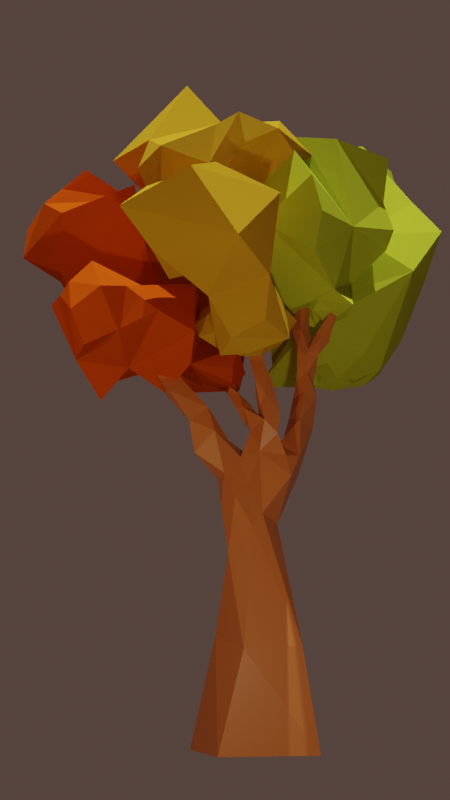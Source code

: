 # Source: low_poly_tree_2.blend  (saved by Blender 3.2.14; exported with 4.5.12 LTS)
import bpy
from mathutils import Matrix  # noqa: F401  (used for matrix-valued properties, if any)

bpy.ops.wm.read_factory_settings(use_empty=True)
scene = bpy.context.scene
scene.name = 'Scene'

# ---- collections
col_collection = bpy.data.collections.new('Collection'); scene.collection.children.link(col_collection)

# ---- materials (node trees are filled in below, after node groups)
mat_treetrunk = bpy.data.materials.new('TreeTrunk')
mat_treetrunk.alpha_threshold = 0.0
mat_treetrunk.use_transparent_shadow = False
mat_treetrunk.line_color = (0.0, 0.0, 0.0, 1.0)
mat_leavesa = bpy.data.materials.new('LeavesA')
mat_leavesa.alpha_threshold = 0.0
mat_leavesa.use_transparent_shadow = False
mat_leavesa.line_color = (0.0, 0.0, 0.0, 1.0)
mat_leavesb_001 = bpy.data.materials.new('LeavesB.001')
mat_leavesb_001.alpha_threshold = 0.0
mat_leavesb_001.use_transparent_shadow = False
mat_leavesb_001.line_color = (0.0, 0.0, 0.0, 1.0)
mat_leavesc = bpy.data.materials.new('LeavesC')
mat_leavesc.alpha_threshold = 0.0
mat_leavesc.use_transparent_shadow = False
mat_leavesc.line_color = (0.0, 0.0, 0.0, 1.0)

# ---- material node trees
mat_treetrunk.use_nodes = True; mat_treetrunk.node_tree.nodes.clear()
_N = mat_treetrunk.node_tree.nodes; _L = mat_treetrunk.node_tree.links
n0 = _N.new('ShaderNodeOutputMaterial'); n0.name = 'Material Output'; n0.location = (300, 300)
n1 = _N.new('ShaderNodeBsdfPrincipled'); n1.name = 'Principled BSDF'; n1.location = (10, 300)
n1.distribution = 'GGX'
n1.subsurface_method = 'RANDOM_WALK_SKIN'
n1.inputs[0].default_value = (0.6559, 0.1963, 0.0472, 1.0)
n1.inputs[2].default_value = 0.4
n1.inputs[3].default_value = 1.45
n1.inputs[27].default_value = (0.0, 0.0, 0.0, 1.0)
n1.inputs[28].default_value = 1.0
_L.new(n1.outputs[0], n0.inputs[0])
n0.is_active_output = True
mat_leavesa.use_nodes = True; mat_leavesa.node_tree.nodes.clear()
_N = mat_leavesa.node_tree.nodes; _L = mat_leavesa.node_tree.links
n0 = _N.new('ShaderNodeOutputMaterial'); n0.name = 'Material Output'; n0.location = (300, 300)
n1 = _N.new('ShaderNodeBsdfPrincipled'); n1.name = 'Principled BSDF'; n1.location = (10, 300)
n1.distribution = 'GGX'
n1.subsurface_method = 'RANDOM_WALK_SKIN'
n1.inputs[0].default_value = (0.5398, 0.6559, 0.03404, 1.0)
n1.inputs[2].default_value = 0.4
n1.inputs[3].default_value = 1.45
n1.inputs[13].default_value = 0.0
n1.inputs[27].default_value = (0.0, 0.0, 0.0, 1.0)
n1.inputs[28].default_value = 1.0
_L.new(n1.outputs[0], n0.inputs[0])
n0.is_active_output = True
mat_leavesb_001.use_nodes = True; mat_leavesb_001.node_tree.nodes.clear()
_N = mat_leavesb_001.node_tree.nodes; _L = mat_leavesb_001.node_tree.links
n0 = _N.new('ShaderNodeOutputMaterial'); n0.name = 'Material Output'; n0.location = (300, 300)
n1 = _N.new('ShaderNodeBsdfPrincipled'); n1.name = 'Principled BSDF'; n1.location = (10, 300)
n1.distribution = 'GGX'
n1.subsurface_method = 'RANDOM_WALK_SKIN'
n1.inputs[0].default_value = (0.6559, 0.3698, 0.02026, 1.0)
n1.inputs[2].default_value = 0.4
n1.inputs[3].default_value = 1.45
n1.inputs[13].default_value = 0.0
n1.inputs[27].default_value = (0.0, 0.0, 0.0, 1.0)
n1.inputs[28].default_value = 1.0
_L.new(n1.outputs[0], n0.inputs[0])
n0.is_active_output = True
mat_leavesc.use_nodes = True; mat_leavesc.node_tree.nodes.clear()
_N = mat_leavesc.node_tree.nodes; _L = mat_leavesc.node_tree.links
n0 = _N.new('ShaderNodeOutputMaterial'); n0.name = 'Material Output'; n0.location = (300, 300)
n1 = _N.new('ShaderNodeBsdfPrincipled'); n1.name = 'Principled BSDF'; n1.location = (10, 300)
n1.distribution = 'GGX'
n1.subsurface_method = 'RANDOM_WALK_SKIN'
n1.inputs[0].default_value = (0.6559, 0.08584, 0.004318, 1.0)
n1.inputs[2].default_value = 0.4
n1.inputs[3].default_value = 1.45
n1.inputs[11].default_value = 1.295
n1.inputs[13].default_value = 0.0
n1.inputs[27].default_value = (0.0, 0.0, 0.0, 1.0)
n1.inputs[28].default_value = 1.0
_L.new(n1.outputs[0], n0.inputs[0])
n0.is_active_output = True

# ---- world
world_world = bpy.data.worlds.new('World'); scene.world = world_world
world_world.use_nodes = True; world_world.node_tree.nodes.clear()
_N = world_world.node_tree.nodes; _L = world_world.node_tree.links
n0 = _N.new('ShaderNodeOutputWorld'); n0.name = 'World Output'; n0.location = (300, 300)
n1 = _N.new('ShaderNodeBackground'); n1.name = 'Background'; n1.location = (10, 300)
n1.inputs[0].default_value = (0.05088, 0.05088, 0.05088, 1.0)
n2 = _N.new('ShaderNodeBackground'); n2.name = 'Background.001'; n2.location = (100, 300)
n2.inputs[0].default_value = (0.0749, 0.04743, 0.04022, 1.0)
_L.new(n2.outputs[0], n0.inputs[0])
n0.is_active_output = True
world_world.color = (1.0, 1.0, 1.0)
world_world.use_sun_shadow = False
world_world.sun_shadow_jitter_overblur = 0.0

# ---- cameras
cam_camera_001 = bpy.data.cameras.new('Camera.001')

# ---- lights
light_sun = bpy.data.lights.new('Sun', 'SUN')
light_sun.transmission_factor = 0.0
light_sun.energy = 4.0
light_sun.shadow_soft_size = 0.125
light_point = bpy.data.lights.new('Point', 'POINT')
light_point.color = (1.0, 0.6613, 0.2433)
light_point.transmission_factor = 0.0
light_point.energy = 300.0
light_point.shadow_soft_size = 0.25
light_point.shadow_maximum_resolution = 0.006
light_point.use_absolute_resolution = True
light_point_001 = bpy.data.lights.new('Point.001', 'POINT')
light_point_001.color = (1.0, 0.7842, 0.4769)
light_point_001.transmission_factor = 0.0
light_point_001.energy = 1000.0
light_point_001.shadow_soft_size = 0.25
light_point_001.shadow_maximum_resolution = 0.006
light_point_001.use_absolute_resolution = True
light_point_002 = bpy.data.lights.new('Point.002', 'POINT')
light_point_002.color = (1.0, 0.6214, 0.347)
light_point_002.transmission_factor = 0.0
light_point_002.energy = 300.0
light_point_002.shadow_soft_size = 0.25
light_point_002.shadow_maximum_resolution = 0.006
light_point_002.use_absolute_resolution = True

# ---- meshes
me_cube_004 = bpy.data.meshes.new('Cube.004')
me_cube_004.from_pydata([(-1.0, -1.0, -1.0), (-1.0, -1.0, 1.0), (-1.0, 1.0, -1.0), (-1.0, 1.0, 1.0), (1.0, -1.0, -1.0), (1.0, -1.0, 1.0), (1.0, 1.0, -1.0), (1.0, 1.0, 1.0)], [], [(0, 1, 3, 2), (2, 3, 7, 6), (6, 7, 5, 4), (4, 5, 1, 0), (2, 6, 4, 0), (7, 3, 1, 5)])
_uv = me_cube_004.uv_layers.new(name='UVMap')
_uv.uv.foreach_set('vector', [0.375, 0.0, 0.625, 0.0, 0.625, 0.25, 0.375, 0.25, 0.375, 0.25, 0.625, 0.25, 0.625, 0.5, 0.375, 0.5, 0.375, 0.5, 0.625, 0.5, 0.625, 0.75, 0.375, 0.75, 0.375, 0.75, 0.625, 0.75, 0.625, 1.0, 0.375, 1.0, 0.125, 0.5, 0.375, 0.5, 0.375, 0.75, 0.125, 0.75, 0.625, 0.5, 0.875, 0.5, 0.875, 0.75, 0.625, 0.75])
me_cube_004.update()
me_cube = bpy.data.meshes.new('Cube')
me_cube.from_pydata([(0.4891, 0.8597, 0.9844), (1.0, 1.0, -1.0), (0.3924, -0.988, 1.175), (1.0, -1.0, -1.0), (-0.6911, 0.7835, 1.054), (-1.0, 1.0, -1.0), (-0.3221, -0.8792, 1.411), (-1.0, -1.0, -1.0), (0.4238, -0.6428, 3.57), (0.241, 0.3634, 3.382), (0.678, 0.06354, 2.835), (-0.4072, -0.2652, 3.451), (0.01391, 0.2671, 3.644), (0.5947, 0.3865, 3.953), (-0.538, 0.4412, 4.392), (-0.8806, -0.3896, 4.488), (0.5155, -0.5165, 4.015), (-0.7949, 0.1193, 4.842), (-0.1999, -0.6703, 4.483), (0.8101, -0.04183, 3.77), (0.7823, 0.1001, 4.458), (0.8482, -0.2616, 4.338), (-1.195, -0.3834, 5.47), (-0.7053, -0.5041, 5.687), (-0.586, -0.6808, 4.946), (-0.8114, 0.1191, 5.62), (-1.243, -0.197, 6.134), (-1.108, -0.7395, 6.147), (-0.9442, -0.1331, 6.228), (-0.8025, -0.5345, 6.136), (-0.772, -0.1903, 5.875), (-1.256, -0.5512, 6.499), (-0.5554, -0.3305, 5.27), (-0.8496, -0.3856, 6.526), (0.0389, 0.0419, 4.927), (-0.0498, 0.1348, 5.576), (-0.332, 0.1343, 5.299), (-0.4846, 0.2106, 4.838), (-0.4308, -0.2754, 5.13), (-0.4281, -0.4737, 5.115), (-0.4442, -0.3588, 5.672), (-0.3925, 0.04454, 5.783), (0.8797, -0.1752, 1.215), (1.339, -0.3793, -1.056), (0.3185, 0.262, 4.16), (1.338, -0.3287, 4.901), (0.1635, -0.2881, 5.397), (-0.09721, -0.5953, 5.322), (-0.03793, -0.3295, 5.635), (-0.0599, -0.5266, 6.39), (-0.08862, -0.01691, 6.136), (-1.055, -0.2603, 6.679), (-0.9971, -0.7524, 6.756), (-1.273, -0.4998, 7.185), (-0.9281, -0.6724, 7.195), (-1.291, -0.02544, 7.354), (-1.085, -0.3278, 7.188), (-1.205, -0.6966, 7.268), (-0.8995, -0.4989, 7.257), (-1.502, -0.1439, 7.328), (-1.297, -0.2718, 7.061), (-1.179, -0.5956, 7.681), (-0.8011, -0.6083, 7.651), (-0.9431, -0.3533, 7.638), (-0.9936, -0.8713, 7.481), (-1.524, 0.1172, 7.631), (-1.558, -0.1943, 7.53), (-1.232, -0.07853, 7.521), (-1.406, -0.2458, 7.616), (-1.511, 0.1203, 8.014), (-1.676, 0.04223, 8.005), (-1.646, -0.1025, 8.004), (-1.506, -0.05204, 7.969), (-1.024, -0.7441, 7.692), (-0.8831, -0.7952, 7.526), (-1.169, -0.4984, 8.203), (-0.752, -1.098, 7.996), (-0.6305, -1.064, 8.052), (-0.9407, -0.4841, 8.195), (-0.8626, -0.6128, 8.119), (-1.122, -0.7353, 8.127), (-0.7867, -0.9353, 8.007), (-0.268, -0.1707, 6.438), (0.2417, -0.5146, 5.548), (0.3345, -0.1973, 5.859), (0.121, -0.5657, 5.988), (0.476, -0.3943, 5.895), (0.003176, -0.06766, 5.886), (0.1275, -0.2479, 5.843), (0.03852, -0.3403, 6.131), (0.109, -0.1364, 6.453), (0.3594, -0.5182, 6.191), (0.2606, -1.001, 6.207), (0.5849, -0.7508, 6.253), (0.3478, -0.8253, 5.952), (-0.1583, -0.7057, 5.083), (0.2143, -0.5735, 4.939), (0.4129, -0.05843, 4.804), (0.4466, -0.6085, 4.432), (0.6297, -0.3026, 5.178), (0.9621, -0.03674, 5.336), (0.6721, -0.5634, 4.444), (0.9262, -0.7011, 4.835), (0.7411, -0.6134, 5.195), (0.9892, -0.5977, 5.78), (1.464, -0.2673, 5.564), (1.064, -0.3305, 5.869), (0.5231, -0.7437, 6.384), (0.3481, -1.017, 6.414), (1.202, -0.6123, 5.401), (0.5997, -1.005, 6.344), (0.4679, -1.142, 6.392), (-0.1275, -0.3114, 6.892), (-0.1508, -0.705, 6.935), (0.1836, -0.4049, 6.923), (-0.05631, -0.4074, 7.295), (-0.08804, -0.8251, 7.424), (0.1252, -0.5822, 7.516), (0.04555, -0.7623, 7.714), (-0.08604, -0.4757, 7.342), (-0.01136, -0.581, 7.366), (-0.01373, -0.5839, 7.666), (0.2059, -0.497, 7.359), (-0.2303, -0.8097, 7.766), (1.597, -0.4066, 6.43), (1.895, -0.5157, 6.08), (1.712, -0.5668, 6.219), (1.895, -0.2172, 6.157), (2.1, -0.4189, 6.46), (1.963, -0.6812, 6.464), (0.4322, -1.122, 6.717), (-0.04801, -0.978, 8.115), (-0.6538, -1.144, 8.526), (-1.109, -0.6557, 8.671), (-1.526, 0.2369, 8.473), (2.174, -0.4958, 7.245)], [], [(1, 5, 0), (3, 2, 6), (7, 4, 5), (1, 0, 42), (43, 2, 3), (6, 7, 3), (5, 4, 0), (4, 7, 6), (6, 2, 8), (0, 4, 9), (42, 0, 10), (4, 6, 11), (12, 4, 11), (6, 8, 11), (2, 10, 8), (0, 9, 10), (4, 12, 9), (10, 9, 13), (12, 11, 14), (11, 8, 15), (8, 10, 16), (17, 14, 15), (11, 15, 14), (15, 8, 18), (8, 16, 18), (10, 13, 19), (16, 10, 19), (19, 13, 20), (19, 20, 21), (19, 21, 16), (15, 24, 22), (15, 22, 17), (24, 15, 18), (22, 24, 23), (17, 22, 25), (25, 22, 26), (22, 23, 27), (26, 22, 27), (25, 26, 28), (26, 27, 31), (27, 23, 29), (29, 23, 30), (25, 28, 30), (29, 30, 28), (29, 28, 33), (23, 24, 32), (12, 14, 34), (35, 36, 34), (34, 36, 37), (34, 14, 37), (14, 17, 37), (37, 36, 38), (37, 17, 38), (30, 23, 25), (23, 32, 25), (25, 32, 17), (38, 17, 32), (38, 32, 39), (32, 24, 39), (38, 39, 40), (38, 36, 40), (41, 40, 36), (36, 35, 41), (2, 42, 10), (43, 42, 2), (42, 43, 1), (12, 34, 44), (12, 44, 9), (13, 9, 44), (20, 13, 44), (21, 20, 45), (35, 34, 46), (40, 39, 47), (46, 47, 48), (48, 47, 40), (50, 35, 87), (48, 40, 49), (41, 35, 50), (28, 26, 51), (28, 51, 33), (27, 29, 52), (29, 33, 52), (27, 52, 31), (31, 51, 26), (52, 33, 54), (51, 31, 60), (31, 52, 57), (33, 51, 58), (54, 33, 58), (53, 31, 57), (56, 58, 51), (54, 57, 52), (60, 31, 53), (51, 60, 56), (56, 60, 55), (60, 53, 59), (53, 57, 61), (54, 58, 62), (57, 54, 64), (58, 56, 63), (55, 60, 59), (55, 59, 65), (59, 53, 66), (56, 55, 67), (67, 55, 65), (65, 59, 66), (68, 66, 53), (68, 53, 56), (56, 67, 68), (67, 65, 69), (65, 66, 70), (66, 68, 71), (68, 67, 72), (69, 72, 67), (69, 65, 70), (70, 66, 71), (72, 55, 71), (63, 56, 53), (53, 61, 63), (63, 62, 58), (64, 61, 73), (64, 61, 57), (54, 74, 64), (54, 62, 74), (63, 61, 75), (64, 74, 76), (74, 62, 77), (74, 77, 76), (62, 63, 78), (63, 75, 78), (79, 62, 78), (73, 61, 80), (75, 61, 80), (64, 73, 76), (62, 79, 80), (80, 62, 73), (62, 81, 73), (76, 73, 81), (77, 62, 81), (40, 41, 82), (48, 46, 83), (46, 35, 84), (46, 84, 83), (48, 83, 85), (83, 84, 86), (48, 87, 35), (48, 35, 88), (84, 35, 88), (48, 85, 88), (87, 48, 89), (48, 49, 89), (40, 82, 49), (41, 50, 82), (87, 89, 90), (88, 85, 91), (88, 91, 84), (86, 84, 91), (91, 93, 86), (91, 85, 92), (83, 86, 94), (85, 83, 94), (89, 49, 90), (87, 90, 50), (47, 39, 95), (39, 24, 95), (18, 95, 24), (47, 46, 96), (95, 96, 47), (95, 18, 96), (44, 34, 97), (46, 34, 97), (97, 37, 96), (96, 18, 98), (18, 16, 98), (97, 96, 99), (44, 97, 20), (20, 97, 100), (97, 99, 100), (20, 100, 45), (98, 101, 96), (98, 16, 101), (21, 101, 16), (101, 21, 102), (21, 45, 102), (101, 102, 96), (99, 96, 103), (102, 103, 96), (99, 103, 104), (45, 100, 105), (100, 99, 106), (100, 106, 105), (93, 94, 86), (92, 85, 94), (93, 91, 107), (94, 93, 110), (91, 92, 108), (92, 94, 111), (99, 104, 106), (103, 102, 109), (104, 103, 109), (102, 45, 109), (45, 105, 109), (94, 110, 111), (108, 92, 111), (93, 107, 110), (107, 91, 108), (90, 112, 50), (82, 50, 112), (90, 49, 114), (112, 90, 114), (82, 113, 49), (112, 113, 82), (113, 114, 49), (114, 113, 120), (117, 116, 118), (113, 112, 119), (112, 114, 115), (120, 116, 117), (122, 114, 120), (114, 122, 115), (120, 117, 122), (117, 115, 121), (115, 122, 117), (115, 119, 112), (120, 113, 119), (121, 115, 119), (116, 120, 119), (119, 123, 116), (119, 123, 121), (116, 123, 118), (117, 118, 121), (106, 104, 124), (109, 105, 125), (104, 109, 126), (105, 106, 127), (106, 124, 127), (124, 104, 126), (125, 126, 109), (127, 125, 105), (125, 127, 128), (127, 124, 128), (124, 126, 129), (125, 129, 126), (129, 125, 128), (124, 129, 135), (110, 107, 130), (111, 110, 130), (107, 108, 130), (108, 111, 130), (121, 118, 131), (118, 123, 131), (121, 123, 131), (77, 81, 132), (76, 81, 132), (76, 77, 132), (79, 78, 133), (75, 80, 133), (78, 75, 133), (80, 79, 133), (70, 71, 134), (72, 71, 134), (69, 70, 134), (72, 69, 134), (128, 124, 135), (129, 128, 135)])
_uv = me_cube.uv_layers.new(name='UVMap')
_uv.uv.foreach_set('vector', [0.375, 0.5, 0.125, 0.5, 0.625, 0.5, 0.375, 0.75, 0.625, 0.75, 0.625, 0.0, 0.0, 0.0, 0.625, 0.25, 0.125, 0.5, 0.0, 0.0, 0.625, 0.5, 0.625, 0.75, 0.0, 0.0, 0.625, 0.75, 0.375, 0.75, 0.625, 0.0, 0.125, 0.75, 0.375, 0.75, 0.125, 0.5, 0.625, 0.25, 0.625, 0.5, 0.625, 0.25, 0.125, 0.75, 0.625, 0.0, 0.625, 0.0, 0.625, 0.75, 0.625, 0.0, 0.625, 0.5, 0.625, 0.25, 0.625, 0.5, 0.625, 0.75, 0.625, 0.5, 0.625, 0.75, 0.625, 0.25, 0.625, 0.0, 0.625, 0.25, 0.0, 0.0, 0.625, 0.25, 0.625, 0.25, 0.625, 0.0, 0.625, 0.0, 0.625, 0.25, 0.625, 0.75, 0.625, 0.75, 0.625, 0.0, 0.625, 0.5, 0.625, 0.5, 0.625, 0.75, 0.625, 0.25, 0.0, 0.0, 0.625, 0.5, 0.625, 0.75, 0.625, 0.5, 0.625, 0.75, 0.0, 0.0, 0.625, 0.25, 0.0, 0.0, 0.625, 0.25, 0.625, 0.0, 0.625, 0.25, 0.625, 0.0, 0.625, 0.75, 0.625, 0.0, 0.0, 0.0, 0.0, 0.0, 0.0, 0.0, 0.625, 0.25, 0.625, 0.25, 0.0, 0.0, 0.625, 0.25, 0.625, 0.0, 0.0, 0.0, 0.625, 0.0, 0.625, 0.0, 0.0, 0.0, 0.625, 0.75, 0.625, 0.75, 0.0, 0.0, 0.625, 0.0, 0.625, 0.75, 0.0, 0.0, 0.0, 0.0, 0.625, 0.75, 0.0, 0.0, 0.0, 0.0, 0.0, 0.0, 0.0, 0.0, 0.0, 0.0, 0.0, 0.0, 0.625, 0.0, 0.625, 0.25, 0.0, 0.0, 0.625, 0.25, 0.625, 0.25, 0.625, 0.25, 0.0, 0.0, 0.0, 0.0, 0.625, 0.25, 0.0, 0.0, 0.625, 0.25, 0.0, 0.0, 0.625, 0.25, 0.0, 0.0, 0.625, 0.25, 0.0, 0.0, 0.0, 0.0, 0.625, 0.25, 0.0, 0.0, 0.625, 0.25, 0.625, 0.25, 0.625, 0.25, 0.0, 0.0, 0.625, 0.25, 0.625, 0.25, 0.0, 0.0, 0.0, 0.0, 0.0, 0.0, 0.0, 0.0, 0.625, 0.25, 0.0, 0.0, 0.625, 0.25, 0.625, 0.25, 0.625, 0.25, 0.625, 0.25, 0.625, 0.25, 0.625, 0.25, 0.0, 0.0, 0.0, 0.0, 0.0, 0.0, 0.625, 0.25, 0.625, 0.25, 0.0, 0.0, 0.625, 0.25, 0.0, 0.0, 0.625, 0.25, 0.625, 0.25, 0.0, 0.0, 0.625, 0.25, 0.0, 0.0, 0.0, 0.0, 0.0, 0.0, 0.0, 0.0, 0.0, 0.0, 0.0, 0.0, 0.0, 0.0, 0.0, 0.0, 0.0, 0.0, 0.0, 0.0, 0.0, 0.0, 0.0, 0.0, 0.0, 0.0, 0.0, 0.0, 0.0, 0.0, 0.0, 0.0, 0.0, 0.0, 0.0, 0.0, 0.0, 0.0, 0.0, 0.0, 0.0, 0.0, 0.625, 0.25, 0.625, 0.25, 0.0, 0.0, 0.625, 0.25, 0.625, 0.25, 0.0, 0.0, 0.0, 0.0, 0.625, 0.25, 0.0, 0.0, 0.0, 0.0, 0.0, 0.0, 0.625, 0.25, 0.0, 0.0, 0.625, 0.25, 0.0, 0.0, 0.625, 0.25, 0.0, 0.0, 0.0, 0.0, 0.0, 0.0, 0.0, 0.0, 0.0, 0.0, 0.0, 0.0, 0.0, 0.0, 0.0, 0.0, 0.0, 0.0, 0.0, 0.0, 0.0, 0.0, 0.0, 0.0, 0.0, 0.0, 0.0, 0.0, 0.625, 0.75, 0.625, 0.75, 0.625, 0.75, 0.0, 0.0, 0.625, 0.75, 0.625, 0.75, 0.625, 0.75, 0.0, 0.0, 0.0, 0.0, 0.0, 0.0, 0.0, 0.0, 0.0, 0.0, 0.0, 0.0, 0.0, 0.0, 0.625, 0.5, 0.625, 0.75, 0.625, 0.5, 0.0, 0.0, 0.0, 0.0, 0.625, 0.75, 0.0, 0.0, 0.0, 0.0, 0.0, 0.0, 0.0, 0.0, 0.0, 0.0, 0.0, 0.0, 0.0, 0.0, 0.0, 0.0, 0.0, 0.0, 0.0, 0.0, 0.0, 0.0, 0.0, 0.0, 0.0, 0.0, 0.0, 0.0, 0.0, 0.0, 0.0, 0.0, 0.0, 0.0, 0.0, 0.0, 0.0, 0.0, 0.0, 0.0, 0.0, 0.0, 0.0, 0.0, 0.0, 0.0, 0.0, 0.0, 0.0, 0.0, 0.0, 0.0, 0.0, 0.0, 0.0, 0.0, 0.0, 0.0, 0.0, 0.0, 0.625, 0.25, 0.625, 0.25, 0.625, 0.25, 0.625, 0.25, 0.625, 0.25, 0.625, 0.25, 0.625, 0.25, 0.625, 0.25, 0.625, 0.25, 0.0, 0.0, 0.0, 0.0, 0.0, 0.0, 0.0, 0.0, 0.625, 0.25, 0.625, 0.25, 0.625, 0.25, 0.0, 0.0, 0.0, 0.0, 0.0, 0.0, 0.0, 0.0, 0.625, 0.25, 0.0, 0.0, 0.625, 0.25, 0.0, 0.0, 0.625, 0.25, 0.625, 0.25, 0.625, 0.25, 0.625, 0.25, 0.0, 0.0, 0.0, 0.0, 0.0, 0.0, 0.0, 0.0, 0.625, 0.25, 0.0, 0.0, 0.625, 0.25, 0.0, 0.0, 0.625, 0.25, 0.0, 0.0, 0.0, 0.0, 0.0, 0.0, 0.0, 0.0, 0.0, 0.0, 0.0, 0.0, 0.0, 0.0, 0.0, 0.0, 0.0, 0.0, 0.0, 0.0, 0.0, 0.0, 0.0, 0.0, 0.0, 0.0, 0.0, 0.0, 0.0, 0.0, 0.625, 0.25, 0.625, 0.25, 0.625, 0.25, 0.0, 0.0, 0.625, 0.25, 0.0, 0.0, 0.625, 0.25, 0.0, 0.0, 0.625, 0.25, 0.0, 0.0, 0.0, 0.0, 0.0, 0.0, 0.0, 0.0, 0.0, 0.0, 0.0, 0.0, 0.0, 0.0, 0.0, 0.0, 0.0, 0.0, 0.0, 0.0, 0.0, 0.0, 0.0, 0.0, 0.0, 0.0, 0.0, 0.0, 0.0, 0.0, 0.0, 0.0, 0.0, 0.0, 0.0, 0.0, 0.0, 0.0, 0.0, 0.0, 0.0, 0.0, 0.0, 0.0, 0.0, 0.0, 0.0, 0.0, 0.0, 0.0, 0.0, 0.0, 0.0, 0.0, 0.0, 0.0, 0.0, 0.0, 0.0, 0.0, 0.0, 0.0, 0.0, 0.0, 0.0, 0.0, 0.0, 0.0, 0.0, 0.0, 0.0, 0.0, 0.0, 0.0, 0.0, 0.0, 0.0, 0.0, 0.0, 0.0, 0.0, 0.0, 0.0, 0.0, 0.0, 0.0, 0.0, 0.0, 0.0, 0.0, 0.0, 0.0, 0.0, 0.0, 0.0, 0.0, 0.0, 0.0, 0.0, 0.0, 0.0, 0.0, 0.625, 0.25, 0.0, 0.0, 0.0, 0.0, 0.0, 0.0, 0.0, 0.0, 0.625, 0.25, 0.625, 0.25, 0.625, 0.25, 0.625, 0.25, 0.0, 0.0, 0.0, 0.0, 0.0, 0.0, 0.0, 0.0, 0.0, 0.0, 0.0, 0.0, 0.625, 0.25, 0.0, 0.0, 0.0, 0.0, 0.625, 0.25, 0.625, 0.25, 0.0, 0.0, 0.625, 0.25, 0.0, 0.0, 0.625, 0.25, 0.0, 0.0, 0.0, 0.0, 0.0, 0.0, 0.0, 0.0, 0.625, 0.25, 0.0, 0.0, 0.0, 0.0, 0.0, 0.0, 0.0, 0.0, 0.625, 0.25, 0.625, 0.25, 0.625, 0.25, 0.625, 0.25, 0.625, 0.25, 0.625, 0.25, 0.0, 0.0, 0.625, 0.25, 0.625, 0.25, 0.0, 0.0, 0.0, 0.0, 0.0, 0.0, 0.625, 0.25, 0.0, 0.0, 0.0, 0.0, 0.0, 0.0, 0.0, 0.0, 0.0, 0.0, 0.625, 0.25, 0.0, 0.0, 0.0, 0.0, 0.0, 0.0, 0.625, 0.25, 0.0, 0.0, 0.625, 0.25, 0.0, 0.0, 0.0, 0.0, 0.0, 0.0, 0.0, 0.0, 0.0, 0.0, 0.0, 0.0, 0.625, 0.25, 0.0, 0.0, 0.0, 0.0, 0.0, 0.0, 0.0, 0.0, 0.0, 0.0, 0.0, 0.0, 0.0, 0.0, 0.0, 0.0, 0.0, 0.0, 0.0, 0.0, 0.0, 0.0, 0.0, 0.0, 0.0, 0.0, 0.0, 0.0, 0.0, 0.0, 0.0, 0.0, 0.0, 0.0, 0.0, 0.0, 0.0, 0.0, 0.0, 0.0, 0.0, 0.0, 0.0, 0.0, 0.0, 0.0, 0.0, 0.0, 0.0, 0.0, 0.0, 0.0, 0.0, 0.0, 0.0, 0.0, 0.0, 0.0, 0.0, 0.0, 0.0, 0.0, 0.0, 0.0, 0.0, 0.0, 0.0, 0.0, 0.0, 0.0, 0.0, 0.0, 0.0, 0.0, 0.0, 0.0, 0.0, 0.0, 0.0, 0.0, 0.0, 0.0, 0.0, 0.0, 0.0, 0.0, 0.0, 0.0, 0.0, 0.0, 0.0, 0.0, 0.0, 0.0, 0.0, 0.0, 0.0, 0.0, 0.0, 0.0, 0.0, 0.0, 0.0, 0.0, 0.0, 0.0, 0.0, 0.0, 0.0, 0.0, 0.0, 0.0, 0.0, 0.0, 0.0, 0.0, 0.0, 0.0, 0.0, 0.0, 0.0, 0.0, 0.0, 0.0, 0.0, 0.0, 0.0, 0.0, 0.0, 0.0, 0.0, 0.0, 0.0, 0.0, 0.0, 0.0, 0.0, 0.0, 0.0, 0.0, 0.0, 0.0, 0.0, 0.0, 0.0, 0.0, 0.0, 0.0, 0.0, 0.0, 0.0, 0.0, 0.0, 0.0, 0.0, 0.0, 0.0, 0.0, 0.0, 0.0, 0.0, 0.0, 0.0, 0.0, 0.0, 0.0, 0.0, 0.0, 0.0, 0.0, 0.0, 0.0, 0.0, 0.0, 0.0, 0.0, 0.0, 0.0, 0.0, 0.0, 0.0, 0.0, 0.0, 0.0, 0.0, 0.0, 0.0, 0.0, 0.0, 0.0, 0.0, 0.0, 0.0, 0.0, 0.0, 0.0, 0.0, 0.0, 0.0, 0.0, 0.0, 0.0, 0.0, 0.0, 0.0, 0.0, 0.0, 0.0, 0.625, 0.0, 0.0, 0.0, 0.0, 0.0, 0.0, 0.0, 0.0, 0.0, 0.0, 0.0, 0.0, 0.0, 0.0, 0.0, 0.0, 0.0, 0.0, 0.0, 0.0, 0.0, 0.0, 0.0, 0.0, 0.0, 0.0, 0.0, 0.0, 0.0, 0.0, 0.0, 0.0, 0.0, 0.0, 0.0, 0.0, 0.0, 0.0, 0.0, 0.0, 0.0, 0.625, 0.0, 0.0, 0.0, 0.0, 0.0, 0.0, 0.0, 0.625, 0.0, 0.0, 0.0, 0.0, 0.0, 0.0, 0.0, 0.0, 0.0, 0.0, 0.0, 0.0, 0.0, 0.0, 0.0, 0.0, 0.0, 0.0, 0.0, 0.0, 0.0, 0.0, 0.0, 0.0, 0.0, 0.0, 0.0, 0.0, 0.0, 0.0, 0.0, 0.0, 0.0, 0.0, 0.0, 0.0, 0.0, 0.0, 0.0, 0.0, 0.0, 0.0, 0.0, 0.0, 0.0, 0.0, 0.0, 0.0, 0.0, 0.0, 0.0, 0.0, 0.0, 0.0, 0.0, 0.0, 0.0, 0.0, 0.0, 0.0, 0.0, 0.0, 0.0, 0.0, 0.0, 0.0, 0.0, 0.0, 0.0, 0.0, 0.0, 0.0, 0.0, 0.0, 0.0, 0.0, 0.0, 0.0, 0.0, 0.0, 0.0, 0.0, 0.0, 0.0, 0.0, 0.0, 0.0, 0.0, 0.0, 0.0, 0.0, 0.0, 0.0, 0.0, 0.0, 0.0, 0.0, 0.0, 0.0, 0.0, 0.0, 0.0, 0.0, 0.0, 0.0, 0.0, 0.0, 0.0, 0.0, 0.0, 0.0, 0.0, 0.0, 0.0, 0.0, 0.0, 0.0, 0.0, 0.0, 0.0, 0.0, 0.0, 0.0, 0.0, 0.0, 0.0, 0.0, 0.0, 0.0, 0.0, 0.0, 0.0, 0.0, 0.0, 0.0, 0.0, 0.0, 0.0, 0.0, 0.0, 0.0, 0.0, 0.0, 0.0, 0.0, 0.0, 0.0, 0.0, 0.0, 0.0, 0.0, 0.0, 0.0, 0.0, 0.0, 0.0, 0.0, 0.0, 0.0, 0.0, 0.0, 0.0, 0.0, 0.0, 0.0, 0.0, 0.0, 0.0, 0.0, 0.0, 0.0, 0.0, 0.0, 0.0, 0.0, 0.0, 0.0, 0.0, 0.0, 0.0, 0.0, 0.0, 0.0, 0.0, 0.0, 0.0, 0.0, 0.0, 0.0, 0.0, 0.0, 0.0, 0.0, 0.0, 0.0, 0.0, 0.0, 0.0, 0.0, 0.0, 0.0, 0.0, 0.0, 0.0, 0.0, 0.0, 0.0, 0.0, 0.0, 0.0, 0.0, 0.0, 0.0, 0.0, 0.0, 0.0, 0.0, 0.0, 0.0, 0.0, 0.0, 0.0, 0.0, 0.0, 0.0, 0.0, 0.0, 0.0, 0.0, 0.0, 0.0, 0.0, 0.0, 0.0, 0.0, 0.0, 0.0, 0.0, 0.0, 0.0, 0.0, 0.0, 0.0, 0.0, 0.0, 0.0, 0.0, 0.0, 0.0, 0.0, 0.0, 0.0, 0.0, 0.0, 0.0, 0.0, 0.0, 0.0, 0.0, 0.0, 0.0, 0.0, 0.0, 0.0, 0.0, 0.0, 0.0, 0.0, 0.0, 0.0, 0.0, 0.0, 0.0, 0.0, 0.0, 0.0, 0.0, 0.0, 0.0, 0.0, 0.0, 0.0, 0.0, 0.0, 0.0, 0.0, 0.0, 0.0, 0.0, 0.0, 0.0, 0.0, 0.0, 0.0, 0.0, 0.0, 0.0, 0.0, 0.0, 0.0, 0.0, 0.0, 0.0, 0.0, 0.0, 0.0, 0.0, 0.0, 0.0, 0.0, 0.0, 0.0, 0.0, 0.0, 0.0, 0.0, 0.0, 0.0, 0.0, 0.0, 0.0, 0.0, 0.0, 0.0, 0.0, 0.0, 0.0, 0.0, 0.0, 0.0, 0.0, 0.0, 0.0, 0.0, 0.0, 0.0, 0.0, 0.0, 0.0, 0.0, 0.0, 0.0, 0.0, 0.0, 0.0, 0.0, 0.0, 0.0, 0.0, 0.0, 0.0, 0.0, 0.0, 0.0, 0.0, 0.0, 0.0, 0.0, 0.0, 0.0, 0.0, 0.0, 0.0, 0.0, 0.0, 0.0, 0.0, 0.0, 0.0, 0.0, 0.0, 0.0, 0.0, 0.0, 0.0, 0.0, 0.0, 0.0, 0.0, 0.0, 0.0, 0.0, 0.0, 0.0, 0.0, 0.0, 0.0, 0.0, 0.0, 0.0, 0.0, 0.0, 0.0, 0.0, 0.0, 0.0, 0.0, 0.0, 0.0, 0.0, 0.0, 0.0, 0.0, 0.0, 0.0, 0.0, 0.0, 0.0, 0.0, 0.0, 0.0, 0.0, 0.0, 0.0, 0.0, 0.0, 0.0, 0.0, 0.0, 0.0, 0.0, 0.0, 0.0, 0.0, 0.0, 0.0, 0.0, 0.0, 0.0, 0.0, 0.0, 0.0, 0.0, 0.0, 0.0, 0.0, 0.0, 0.0, 0.0, 0.0, 0.0, 0.625, 0.25, 0.0, 0.0, 0.625, 0.25, 0.0, 0.0, 0.625, 0.25, 0.625, 0.25, 0.625, 0.25, 0.625, 0.25, 0.0, 0.0, 0.0, 0.0, 0.0, 0.0, 0.0, 0.0, 0.0, 0.0, 0.0, 0.0, 0.0, 0.0, 0.0, 0.0, 0.0, 0.0, 0.0, 0.0, 0.0, 0.0, 0.0, 0.0, 0.0, 0.0, 0.0, 0.0, 0.0, 0.0, 0.0, 0.0, 0.0, 0.0, 0.0, 0.0, 0.0, 0.0, 0.0, 0.0, 0.0, 0.0])
me_cube.materials.append(mat_treetrunk)
me_cube.use_mirror_vertex_groups = False
me_cube.update()
me_cube_001 = bpy.data.meshes.new('Cube.001')
me_cube_001.from_pydata([(0.4891, 0.8597, 0.9844), (1.0, 1.0, -1.0), (0.3924, -0.988, 1.175), (1.0, -1.0, -1.0), (-0.6911, 0.7835, 1.054), (-1.0, 1.0, -1.0), (-0.3221, -0.8792, 1.411), (-1.0, -1.0, -1.0), (0.9914, -0.3885, -1.954), (-1.193, -0.1244, -2.03), (-0.5892, -1.717, -1.871), (-0.442, 1.454, -2.538), (0.2907, -0.3196, -2.797), (-1.244, 0.02696, -2.49), (0.163, 1.997, -0.2647), (-0.2818, -0.368, -2.775), (0.0519, 1.756, -1.818), (1.649, -0.3293, -0.03718), (-0.1074, -1.611, -0.1636), (-1.555, -0.5064, 0.7439), (-1.909, 0.2612, -0.1632), (-2.058, -0.04146, -1.157), (-2.087, 0.4397, -0.8384), (1.223, 0.1966, 0.04299), (-2.045, 0.2709, 0.8889), (-0.08228, -2.06, -1.001), (-1.85, -0.5629, -0.3563), (0.9273, 0.3283, -2.426), (-0.8442, 1.487, -2.864), (-0.04268, 2.037, -1.045), (-0.2002, 0.185, -2.763), (-0.1335, 0.8411, -2.868), (0.3015, 0.2769, -2.831), (0.28, 0.7388, -2.806), (-0.5235, 0.6925, -3.048), (-0.3512, 0.5582, -2.996), (0.4786, 0.1574, -2.85), (-0.3601, 0.7075, -3.009), (-0.1932, 1.1, -2.674), (-0.0805, 0.7659, -2.708), (0.03842, 0.002007, -2.964), (-0.3788, 0.1182, -3.062), (0.7495, 0.01729, -2.59), (-0.1921, 0.4298, -2.664), (-0.8684, 0.8129, -2.964), (-0.4656, 1.018, -2.894), (-0.7512, 0.03973, -2.925), (-0.5195, 0.4486, -2.899)], [], [(5, 0, 14), (3, 2, 6), (5, 22, 20), (23, 0, 2), (23, 2, 17), (3, 6, 18), (5, 4, 0), (6, 4, 19), (0, 4, 2), (6, 2, 4), (1, 3, 8), (9, 7, 21), (3, 25, 10), (11, 5, 16), (1, 8, 27), (3, 10, 8), (11, 27, 33), (5, 11, 9), (10, 9, 13), (9, 10, 7), (15, 12, 10), (27, 8, 42), (8, 10, 12), (9, 28, 13), (28, 44, 13), (15, 10, 13), (1, 23, 17), (0, 1, 14), (5, 14, 29), (1, 11, 16), (16, 5, 29), (3, 1, 17), (2, 3, 17), (25, 3, 18), (6, 7, 18), (7, 6, 19), (4, 24, 19), (4, 5, 20), (24, 4, 20), (5, 9, 21), (22, 5, 21), (1, 0, 23), (21, 20, 22), (21, 7, 20), (24, 20, 19), (7, 25, 18), (10, 25, 7), (19, 20, 26), (20, 7, 26), (7, 19, 26), (11, 28, 9), (45, 28, 34), (28, 11, 38), (11, 1, 27), (14, 1, 29), (29, 1, 16), (30, 43, 32), (31, 35, 37), (39, 38, 33), (12, 15, 40), (27, 36, 33), (38, 11, 33), (12, 42, 8), (42, 36, 27), (42, 12, 36), (15, 13, 46), (44, 46, 13), (41, 40, 15), (15, 46, 41), (32, 40, 30), (12, 40, 32), (36, 12, 32), (36, 32, 33), (39, 33, 32), (32, 43, 39), (28, 44, 34), (28, 38, 45), (45, 31, 37), (45, 34, 37), (45, 38, 31), (39, 31, 38), (31, 39, 35), (39, 43, 35), (44, 47, 34), (46, 44, 47), (46, 47, 41), (40, 41, 30), (37, 35, 34), (34, 47, 35), (35, 43, 47), (30, 41, 43), (41, 47, 43)])
_uv = me_cube_001.uv_layers.new(name='UVMap')
_uv.uv.foreach_set('vector', [0.125, 0.5, 0.625, 0.5, 0.125, 0.5, 0.375, 0.75, 0.625, 0.75, 0.625, 0.0, 0.125, 0.5, 0.0, 0.0, 0.125, 0.5, 0.0, 0.0, 0.625, 0.5, 0.625, 0.75, 0.0, 0.0, 0.625, 0.75, 0.0, 0.0, 0.375, 0.75, 0.625, 0.0, 0.375, 0.75, 0.125, 0.5, 0.625, 0.25, 0.625, 0.5, 0.625, 0.0, 0.625, 0.25, 0.625, 0.0, 0.625, 0.5, 0.625, 0.25, 0.625, 0.75, 0.625, 0.0, 0.625, 0.75, 0.625, 0.25, 0.0, 0.0, 0.375, 0.75, 0.0, 0.0, 0.0, 0.0, 0.125, 0.75, 0.0, 0.0, 0.375, 0.75, 0.125, 0.75, 0.375, 0.75, 0.125, 0.5, 0.125, 0.5, 0.125, 0.5, 0.0, 0.0, 0.0, 0.0, 0.125, 0.5, 0.375, 0.75, 0.375, 0.75, 0.0, 0.0, 0.125, 0.5, 0.125, 0.5, 0.125, 0.5, 0.125, 0.5, 0.125, 0.5, 0.0, 0.0, 0.375, 0.75, 0.0, 0.0, 0.375, 0.75, 0.0, 0.0, 0.375, 0.75, 0.125, 0.75, 0.375, 0.75, 0.375, 0.75, 0.375, 0.75, 0.125, 0.5, 0.0, 0.0, 0.125, 0.5, 0.0, 0.0, 0.375, 0.75, 0.0, 0.0, 0.0, 0.0, 0.125, 0.5, 0.0, 0.0, 0.125, 0.5, 0.375, 0.75, 0.125, 0.5, 0.375, 0.75, 0.375, 0.75, 0.125, 0.5, 0.0, 0.0, 0.0, 0.0, 0.0, 0.0, 0.625, 0.5, 0.0, 0.0, 0.625, 0.5, 0.125, 0.5, 0.125, 0.5, 0.125, 0.5, 0.0, 0.0, 0.125, 0.5, 0.0, 0.0, 0.125, 0.5, 0.125, 0.5, 0.125, 0.5, 0.375, 0.75, 0.0, 0.0, 0.375, 0.75, 0.625, 0.75, 0.375, 0.75, 0.625, 0.75, 0.125, 0.75, 0.375, 0.75, 0.125, 0.75, 0.625, 0.0, 0.125, 0.75, 0.625, 0.0, 0.125, 0.75, 0.625, 0.0, 0.125, 0.75, 0.625, 0.25, 0.0, 0.0, 0.625, 0.25, 0.625, 0.25, 0.125, 0.5, 0.625, 0.25, 0.0, 0.0, 0.625, 0.25, 0.0, 0.0, 0.125, 0.5, 0.0, 0.0, 0.125, 0.5, 0.0, 0.0, 0.125, 0.5, 0.0, 0.0, 0.0, 0.0, 0.625, 0.5, 0.0, 0.0, 0.0, 0.0, 0.125, 0.5, 0.0, 0.0, 0.0, 0.0, 0.0, 0.0, 0.125, 0.5, 0.0, 0.0, 0.0, 0.0, 0.625, 0.25, 0.125, 0.75, 0.125, 0.75, 0.125, 0.75, 0.375, 0.75, 0.125, 0.75, 0.125, 0.75, 0.625, 0.25, 0.0, 0.0, 0.625, 0.25, 0.125, 0.5, 0.0, 0.0, 0.125, 0.5, 0.125, 0.75, 0.125, 0.75, 0.125, 0.75, 0.125, 0.5, 0.125, 0.5, 0.0, 0.0, 0.375, 0.75, 0.125, 0.5, 0.375, 0.75, 0.125, 0.5, 0.125, 0.5, 0.125, 0.5, 0.125, 0.5, 0.0, 0.0, 0.125, 0.5, 0.625, 0.5, 0.0, 0.0, 0.625, 0.5, 0.625, 0.5, 0.0, 0.0, 0.0, 0.0, 0.375, 0.75, 0.125, 0.5, 0.375, 0.75, 0.125, 0.5, 0.375, 0.75, 0.125, 0.5, 0.125, 0.5, 0.125, 0.5, 0.125, 0.5, 0.375, 0.75, 0.375, 0.75, 0.375, 0.75, 0.125, 0.5, 0.125, 0.5, 0.125, 0.5, 0.125, 0.5, 0.125, 0.5, 0.125, 0.5, 0.0, 0.0, 0.125, 0.5, 0.0, 0.0, 0.125, 0.5, 0.125, 0.5, 0.125, 0.5, 0.125, 0.5, 0.0, 0.0, 0.125, 0.5, 0.375, 0.75, 0.125, 0.5, 0.0, 0.0, 0.375, 0.75, 0.0, 0.0, 0.125, 0.5, 0.0, 0.0, 0.375, 0.75, 0.375, 0.75, 0.375, 0.75, 0.0, 0.0, 0.0, 0.0, 0.375, 0.75, 0.0, 0.0, 0.375, 0.75, 0.375, 0.75, 0.0, 0.0, 0.375, 0.75, 0.125, 0.5, 0.375, 0.75, 0.375, 0.75, 0.125, 0.5, 0.375, 0.75, 0.125, 0.5, 0.125, 0.5, 0.125, 0.5, 0.375, 0.75, 0.375, 0.75, 0.125, 0.5, 0.125, 0.5, 0.125, 0.5, 0.375, 0.75, 0.375, 0.75, 0.125, 0.5, 0.125, 0.5, 0.375, 0.75, 0.0, 0.0, 0.125, 0.5, 0.125, 0.5, 0.0, 0.0, 0.375, 0.75, 0.125, 0.5, 0.0, 0.0, 0.125, 0.5, 0.125, 0.5, 0.125, 0.5, 0.125, 0.5, 0.125, 0.5, 0.125, 0.5, 0.125, 0.5, 0.375, 0.75, 0.125, 0.5, 0.125, 0.5, 0.375, 0.75, 0.375, 0.75, 0.0, 0.0, 0.375, 0.75, 0.0, 0.0, 0.375, 0.75, 0.0, 0.0, 0.0, 0.0, 0.0, 0.0, 0.0, 0.0, 0.0, 0.0, 0.0, 0.0, 0.375, 0.75, 0.125, 0.5, 0.375, 0.75, 0.375, 0.75, 0.375, 0.75, 0.0, 0.0, 0.375, 0.75, 0.375, 0.75, 0.125, 0.5, 0.0, 0.0, 0.375, 0.75, 0.0, 0.0, 0.125, 0.5, 0.0, 0.0, 0.0, 0.0, 0.125, 0.5])
me_cube_001.materials.append(mat_leavesa)
me_cube_001.use_mirror_vertex_groups = False
me_cube_001.update()
me_cube_002 = bpy.data.meshes.new('Cube.002')
me_cube_002.from_pydata([(1.156, -1.059, 0.03931), (0.03619, -1.417, -0.2671), (-0.07093, 0.3364, 0.1236), (-1.436, -0.06319, -0.2671), (1.744, -0.3068, -0.6629), (1.076, -0.2857, -1.547), (0.4833, 0.7784, -0.1518), (-0.396, 1.068, -1.547), (-1.102, -1.232, -1.282), (-0.08548, -0.563, -2.344), (-1.206, 0.07449, -2.026), (-0.1038, -1.201, -1.645), (-1.998, -2.491, -2.57), (-1.365, -2.163, -2.714), (-0.308, -1.289, -2.464), (-0.7625, -2.234, -2.786), (-0.869, -2.48, -2.546), (-0.8751, -1.933, -1.808), (-0.5208, -0.365, -3.211), (-1.821, -1.321, -2.322), (-1.451, -2.237, -1.673), (-1.135, -0.02661, -2.898), (-1.751, -0.5747, -3.124), (-1.22, -3.006, -2.042), (-1.777, -2.328, -1.901), (-0.6937, -2.767, -2.335), (-0.4035, -2.38, -2.829), (-0.5697, -2.504, -2.005), (-0.2276, -2.212, -2.226), (-0.6106, -1.817, -1.927), (-0.1392, -1.934, -2.322), (-0.2821, -0.9998, -2.978), (-1.464, -1.394, -3.034), (-0.8872, -1.06, -3.26), (-0.8895, -0.6534, -3.466), (-0.4076, -1.01, -3.443), (-0.4755, -1.435, -3.241), (-0.0227, -1.388, -2.994), (0.04116, -1.723, -2.664), (-0.1648, -2.129, -2.734), (-0.5464, -1.864, -2.944), (-1.35, -1.631, -3.296), (-0.9573, -1.444, -3.355), (-1.885, -2.016, -2.942), (-2.178, -1.778, -2.471), (-1.544, -2.743, -2.509), (0.6591, -0.9827, -1.919), (0.1521, -1.896, -0.7807), (0.8616, -1.342, -1.384), (1.147, -1.059, -0.7648)], [], [(1, 49, 0), (3, 2, 6), (7, 4, 5), (1, 0, 2), (1, 2, 3), (6, 7, 3), (49, 4, 0), (4, 7, 6), (0, 4, 2), (6, 2, 4), (1, 3, 8), (7, 5, 9), (3, 7, 10), (5, 46, 11), (47, 8, 11), (3, 10, 8), (10, 9, 18), (5, 11, 9), (9, 11, 14), (9, 10, 7), (12, 13, 45), (16, 13, 15), (11, 8, 17), (8, 10, 19), (17, 8, 20), (20, 8, 19), (10, 18, 21), (10, 22, 19), (21, 22, 10), (21, 18, 22), (17, 20, 23), (23, 12, 45), (23, 20, 24), (12, 23, 24), (23, 16, 25), (16, 15, 26), (16, 26, 25), (27, 23, 25), (23, 27, 17), (27, 25, 28), (26, 28, 25), (27, 29, 17), (28, 29, 27), (17, 29, 11), (14, 11, 29), (14, 29, 30), (29, 28, 30), (9, 31, 18), (9, 14, 31), (19, 22, 32), (33, 32, 22), (22, 18, 34), (22, 34, 33), (34, 18, 35), (31, 35, 18), (35, 33, 34), (33, 35, 36), (35, 31, 36), (31, 14, 37), (31, 37, 36), (37, 14, 38), (14, 30, 38), (30, 28, 39), (38, 30, 39), (28, 26, 39), (26, 15, 40), (26, 40, 39), (39, 40, 38), (38, 40, 37), (37, 40, 36), (15, 13, 41), (15, 41, 40), (36, 40, 42), (41, 42, 40), (36, 42, 33), (32, 42, 41), (33, 42, 32), (19, 32, 44), (41, 13, 43), (32, 41, 43), (44, 32, 43), (13, 12, 43), (43, 12, 44), (44, 12, 19), (12, 24, 19), (16, 45, 13), (23, 45, 16), (1, 8, 47), (11, 46, 48), (11, 48, 47), (5, 48, 46), (49, 1, 47), (5, 4, 49), (48, 5, 49), (47, 48, 49)])
_uv = me_cube_002.uv_layers.new(name='UVMap')
_uv.uv.foreach_set('vector', [0.375, 0.5, 0.125, 0.5, 0.625, 0.5, 0.375, 0.75, 0.625, 0.75, 0.625, 0.0, 0.0, 0.0, 0.625, 0.25, 0.125, 0.5, 0.0, 0.0, 0.625, 0.5, 0.625, 0.75, 0.0, 0.0, 0.625, 0.75, 0.375, 0.75, 0.625, 0.0, 0.125, 0.75, 0.375, 0.75, 0.125, 0.5, 0.625, 0.25, 0.625, 0.5, 0.625, 0.25, 0.125, 0.75, 0.625, 0.0, 0.625, 0.5, 0.625, 0.25, 0.625, 0.75, 0.625, 0.0, 0.625, 0.75, 0.625, 0.25, 0.0, 0.0, 0.375, 0.75, 0.0, 0.0, 0.0, 0.0, 0.125, 0.5, 0.0, 0.0, 0.375, 0.75, 0.125, 0.75, 0.375, 0.75, 0.125, 0.5, 0.375, 0.5, 0.125, 0.5, 0.0, 0.0, 0.0, 0.0, 0.125, 0.5, 0.375, 0.75, 0.375, 0.75, 0.0, 0.0, 0.375, 0.75, 0.0, 0.0, 0.375, 0.75, 0.125, 0.5, 0.125, 0.5, 0.0, 0.0, 0.0, 0.0, 0.125, 0.5, 0.0, 0.0, 0.0, 0.0, 0.375, 0.75, 0.125, 0.75, 0.0, 0.0, 0.375, 0.75, 0.125, 0.5, 0.125, 0.5, 0.375, 0.75, 0.0, 0.0, 0.125, 0.5, 0.0, 0.0, 0.125, 0.5, 0.0, 0.0, 0.375, 0.75, 0.0, 0.0, 0.125, 0.5, 0.0, 0.0, 0.125, 0.5, 0.125, 0.5, 0.0, 0.0, 0.0, 0.0, 0.375, 0.75, 0.375, 0.75, 0.0, 0.0, 0.375, 0.75, 0.0, 0.0, 0.0, 0.0, 0.0, 0.0, 0.0, 0.0, 0.375, 0.75, 0.0, 0.0, 0.375, 0.75, 0.0, 0.0, 0.125, 0.5, 0.125, 0.5, 0.125, 0.5, 0.0, 0.0, 0.0, 0.0, 0.125, 0.5, 0.125, 0.5, 0.125, 0.5, 0.0, 0.0, 0.0, 0.0, 0.125, 0.5, 0.0, 0.0, 0.0, 0.0, 0.125, 0.5, 0.0, 0.0, 0.125, 0.5, 0.0, 0.0, 0.125, 0.5, 0.125, 0.5, 0.125, 0.5, 0.0, 0.0, 0.0, 0.0, 0.0, 0.0, 0.0, 0.0, 0.0, 0.0, 0.0, 0.0, 0.125, 0.5, 0.0, 0.0, 0.0, 0.0, 0.0, 0.0, 0.125, 0.5, 0.0, 0.0, 0.0, 0.0, 0.0, 0.0, 0.0, 0.0, 0.125, 0.5, 0.0, 0.0, 0.0, 0.0, 0.0, 0.0, 0.125, 0.5, 0.0, 0.0, 0.125, 0.5, 0.0, 0.0, 0.125, 0.5, 0.0, 0.0, 0.0, 0.0, 0.0, 0.0, 0.0, 0.0, 0.0, 0.0, 0.0, 0.0, 0.0, 0.0, 0.0, 0.0, 0.0, 0.0, 0.375, 0.75, 0.0, 0.0, 0.0, 0.0, 0.0, 0.0, 0.0, 0.0, 0.0, 0.0, 0.0, 0.0, 0.0, 0.0, 0.0, 0.0, 0.0, 0.0, 0.0, 0.0, 0.375, 0.75, 0.0, 0.0, 0.0, 0.0, 0.0, 0.0, 0.0, 0.0, 0.0, 0.0, 0.375, 0.75, 0.0, 0.0, 0.0, 0.0, 0.0, 0.0, 0.375, 0.75, 0.0, 0.0, 0.0, 0.0, 0.0, 0.0, 0.0, 0.0, 0.0, 0.0, 0.0, 0.0, 0.0, 0.0, 0.0, 0.0, 0.0, 0.0, 0.0, 0.0, 0.0, 0.0, 0.0, 0.0, 0.0, 0.0, 0.0, 0.0, 0.0, 0.0, 0.0, 0.0, 0.0, 0.0, 0.0, 0.0, 0.0, 0.0, 0.0, 0.0, 0.0, 0.0, 0.0, 0.0, 0.0, 0.0, 0.0, 0.0, 0.0, 0.0, 0.0, 0.0, 0.0, 0.0, 0.0, 0.0, 0.125, 0.5, 0.0, 0.0, 0.125, 0.5, 0.0, 0.0, 0.125, 0.5, 0.125, 0.5, 0.125, 0.5, 0.0, 0.0, 0.0, 0.0, 0.125, 0.5, 0.0, 0.0, 0.0, 0.0, 0.125, 0.5, 0.0, 0.0, 0.0, 0.0, 0.125, 0.5, 0.0, 0.0, 0.0, 0.0, 0.375, 0.75, 0.0, 0.0, 0.0, 0.0, 0.0, 0.0, 0.125, 0.5, 0.0, 0.0, 0.125, 0.5, 0.0, 0.0, 0.0, 0.0, 0.0, 0.0, 0.125, 0.5, 0.0, 0.0, 0.0, 0.0, 0.0, 0.0, 0.0, 0.0, 0.0, 0.0, 0.0, 0.0, 0.0, 0.0, 0.0, 0.0, 0.0, 0.0, 0.0, 0.0, 0.0, 0.0, 0.0, 0.0, 0.0, 0.0, 0.375, 0.75, 0.0, 0.0, 0.0, 0.0, 0.0, 0.0, 0.0, 0.0, 0.0, 0.0, 0.0, 0.0, 0.0, 0.0, 0.375, 0.75, 0.0, 0.0, 0.0, 0.0, 0.0, 0.0, 0.0, 0.0, 0.0, 0.0, 0.0, 0.0, 0.0, 0.0, 0.0, 0.0, 0.0, 0.0, 0.0, 0.0, 0.0, 0.0, 0.125, 0.5, 0.125, 0.5, 0.375, 0.75, 0.0, 0.0, 0.125, 0.5, 0.125, 0.5, 0.0, 0.0, 0.0, 0.0, 0.0, 0.0, 0.125, 0.5, 0.375, 0.5, 0.0, 0.0, 0.125, 0.5, 0.0, 0.0, 0.0, 0.0, 0.125, 0.5, 0.0, 0.0, 0.375, 0.5, 0.125, 0.5, 0.0, 0.0, 0.0, 0.0, 0.125, 0.5, 0.625, 0.25, 0.125, 0.5, 0.0, 0.0, 0.125, 0.5, 0.125, 0.5, 0.0, 0.0, 0.0, 0.0, 0.125, 0.5])
me_cube_002.materials.append(mat_leavesb_001)
me_cube_002.use_mirror_vertex_groups = False
me_cube_002.update()
me_cube_003 = bpy.data.meshes.new('Cube.003')
me_cube_003.from_pydata([(-1.042, -1.13, -0.04775), (-0.261, -1.477, -0.8565), (-0.543, 0.2199, -1.129), (0.7084, -0.1738, -1.186), (-0.7189, -0.4028, 0.7777), (0.3424, -0.3823, 0.6217), (-0.5667, 0.6477, -0.5304), (1.027, 0.9281, -0.6284), (1.13, -1.298, -1.351), (1.559, -0.6507, 0.005768), (1.81, -0.03364, -1.094), (0.9741, -1.269, -0.3348), (-1.924, -0.8897, -1.075), (-1.638, -0.2678, -0.6209), (-1.786, -1.007, -0.5711), (1.557, 0.4715, 0.9033), (2.357, -0.2017, 0.08448), (0.8784, 0.8613, 0.2953), (2.188, 0.2731, 0.183), (2.016, 0.6316, 0.3874), (1.974, 1.035, -0.2744), (1.414, 1.288, 0.156), (0.2137, 0.9018, -0.1868), (-1.493, -0.09518, -1.12), (-0.9628, -0.8854, -1.342), (-1.48, -0.09735, -1.436), (-1.522, -0.7076, -1.437), (-1.138, -1.422, -1.417), (-0.09919, -0.3298, -1.666), (1.684, 0.8239, -0.9417), (1.37, -0.6644, 1.169), (1.256, -0.4015, -1.861)], [], [(1, 5, 0), (3, 2, 6), (17, 4, 5), (24, 25, 2), (1, 2, 28), (6, 22, 3), (5, 4, 0), (4, 22, 6), (0, 4, 2), (6, 2, 4), (1, 3, 8), (9, 19, 15), (3, 7, 10), (5, 1, 11), (1, 8, 11), (3, 10, 31), (8, 10, 11), (5, 11, 9), (11, 10, 9), (9, 10, 16), (19, 9, 18), (12, 13, 23), (1, 0, 12), (0, 13, 14), (0, 2, 13), (13, 12, 14), (12, 0, 14), (15, 5, 30), (17, 5, 15), (10, 18, 16), (18, 9, 16), (18, 20, 19), (10, 20, 18), (17, 15, 21), (15, 19, 21), (20, 21, 19), (4, 17, 22), (3, 22, 7), (22, 17, 7), (17, 21, 7), (21, 20, 7), (7, 20, 29), (23, 2, 25), (13, 2, 23), (12, 24, 27), (2, 1, 24), (12, 23, 25), (12, 25, 26), (24, 12, 26), (25, 24, 26), (24, 1, 27), (1, 12, 27), (3, 1, 28), (2, 3, 28), (20, 10, 29), (10, 7, 29), (9, 15, 30), (5, 9, 30), (10, 8, 31), (8, 3, 31)])
_uv = me_cube_003.uv_layers.new(name='UVMap')
_uv.uv.foreach_set('vector', [0.375, 0.5, 0.125, 0.5, 0.625, 0.5, 0.375, 0.75, 0.625, 0.75, 0.625, 0.0, 0.0, 0.0, 0.625, 0.25, 0.125, 0.5, 0.625, 0.75, 0.625, 0.5, 0.625, 0.75, 0.0, 0.0, 0.625, 0.75, 0.0, 0.0, 0.625, 0.0, 0.125, 0.75, 0.375, 0.75, 0.125, 0.5, 0.625, 0.25, 0.625, 0.5, 0.625, 0.25, 0.125, 0.75, 0.625, 0.0, 0.625, 0.5, 0.625, 0.25, 0.625, 0.75, 0.625, 0.0, 0.625, 0.75, 0.625, 0.25, 0.0, 0.0, 0.375, 0.75, 0.0, 0.0, 0.0, 0.0, 0.125, 0.75, 0.0, 0.0, 0.375, 0.75, 0.125, 0.75, 0.375, 0.75, 0.125, 0.5, 0.375, 0.5, 0.125, 0.5, 0.0, 0.0, 0.0, 0.0, 0.125, 0.5, 0.375, 0.75, 0.375, 0.75, 0.375, 0.75, 0.0, 0.0, 0.375, 0.75, 0.125, 0.5, 0.125, 0.5, 0.125, 0.5, 0.0, 0.0, 0.125, 0.5, 0.375, 0.75, 0.0, 0.0, 0.0, 0.0, 0.375, 0.75, 0.0, 0.0, 0.125, 0.75, 0.0, 0.0, 0.125, 0.75, 0.625, 0.75, 0.625, 0.75, 0.625, 0.75, 0.375, 0.5, 0.625, 0.5, 0.375, 0.5, 0.625, 0.5, 0.625, 0.5, 0.625, 0.5, 0.625, 0.5, 0.625, 0.75, 0.625, 0.5, 0.625, 0.75, 0.625, 0.75, 0.625, 0.75, 0.375, 0.5, 0.625, 0.5, 0.375, 0.5, 0.0, 0.0, 0.125, 0.5, 0.0, 0.0, 0.0, 0.0, 0.125, 0.5, 0.0, 0.0, 0.375, 0.75, 0.125, 0.75, 0.375, 0.75, 0.125, 0.75, 0.0, 0.0, 0.125, 0.75, 0.125, 0.75, 0.0, 0.0, 0.125, 0.75, 0.375, 0.75, 0.0, 0.0, 0.125, 0.75, 0.0, 0.0, 0.0, 0.0, 0.0, 0.0, 0.0, 0.0, 0.125, 0.75, 0.0, 0.0, 0.0, 0.0, 0.0, 0.0, 0.125, 0.75, 0.625, 0.25, 0.0, 0.0, 0.125, 0.75, 0.375, 0.75, 0.125, 0.75, 0.125, 0.75, 0.125, 0.75, 0.0, 0.0, 0.125, 0.75, 0.0, 0.0, 0.0, 0.0, 0.125, 0.75, 0.0, 0.0, 0.0, 0.0, 0.125, 0.75, 0.125, 0.75, 0.0, 0.0, 0.125, 0.75, 0.625, 0.5, 0.625, 0.75, 0.625, 0.5, 0.625, 0.5, 0.625, 0.75, 0.625, 0.5, 0.375, 0.5, 0.375, 0.5, 0.375, 0.5, 0.625, 0.75, 0.0, 0.0, 0.625, 0.75, 0.625, 0.75, 0.625, 0.75, 0.625, 0.75, 0.625, 0.75, 0.625, 0.75, 0.625, 0.75, 0.375, 0.5, 0.375, 0.5, 0.375, 0.5, 0.625, 0.5, 0.625, 0.75, 0.625, 0.5, 0.625, 0.75, 0.0, 0.0, 0.625, 0.75, 0.375, 0.5, 0.375, 0.5, 0.375, 0.5, 0.375, 0.75, 0.0, 0.0, 0.375, 0.75, 0.625, 0.75, 0.375, 0.75, 0.625, 0.75, 0.0, 0.0, 0.375, 0.75, 0.0, 0.0, 0.375, 0.75, 0.125, 0.75, 0.375, 0.75, 0.0, 0.0, 0.0, 0.0, 0.0, 0.0, 0.125, 0.5, 0.0, 0.0, 0.125, 0.5, 0.375, 0.75, 0.0, 0.0, 0.375, 0.75, 0.0, 0.0, 0.375, 0.75, 0.0, 0.0])
me_cube_003.materials.append(mat_leavesc)
me_cube_003.use_mirror_vertex_groups = False
me_cube_003.update()

# ---- objects
ob_cube = bpy.data.objects.new('Cube', me_cube_004)
ob_trunk = bpy.data.objects.new('trunk', me_cube)
ob_sun = bpy.data.objects.new('Sun', light_sun)
ob_puffa = bpy.data.objects.new('puffA', me_cube_001)
ob_puffa_001 = bpy.data.objects.new('puffA.001', me_cube_002)
ob_puffa_002 = bpy.data.objects.new('puffA.002', me_cube_003)
ob_point = bpy.data.objects.new('Point', light_point)
ob_camera = bpy.data.objects.new('Camera', cam_camera_001)
ob_point_001 = bpy.data.objects.new('Point.001', light_point_001)
ob_point_002 = bpy.data.objects.new('Point.002', light_point_002)
ob_puffa_003 = bpy.data.objects.new('puffA.003', me_cube_003)
ob_puffa_004 = bpy.data.objects.new('puffA.004', me_cube_002)
ob_puffa_005 = bpy.data.objects.new('puffA.005', me_cube_001)

# ---- transforms, parenting, visibility, modifiers, constraints
ob_cube.location = (0.0, 0.0, 0.0)
ob_cube.hide_render = True
ob_trunk.location = (0.0, 0.0, 0.0)
ob_trunk.lock_rotations_4d = False
ob_trunk.empty_display_type = 'ARROWS'
ob_trunk.lineart.crease_threshold = 0.0
ob_sun.location = (-5.0, -5.0, 20.0)
ob_puffa.location = (-0.9912, -0.8695, 10.84)
ob_puffa.lock_rotations_4d = False
ob_puffa.empty_display_type = 'ARROWS'
ob_puffa.lineart.crease_threshold = 0.0
ob_puffa_001.location = (1.385, 1.684, 10.22)
ob_puffa_001.lock_rotations_4d = False
ob_puffa_001.empty_display_type = 'ARROWS'
ob_puffa_001.lineart.crease_threshold = 0.0
ob_puffa_002.location = (2.027, -0.3165, 7.848)
ob_puffa_002.scale = (1.0, 1.05, 1.0)
ob_puffa_002.lock_rotations_4d = False
ob_puffa_002.empty_display_type = 'ARROWS'
ob_puffa_002.lineart.crease_threshold = 0.0
ob_point.location = (8.756, 3.285, 5.602)
ob_camera.location = (4.429, 22.43, 2.312)
ob_camera.rotation_euler = (-1.411, 3.151, -12.73)
ob_camera.scale = (1.0, 1.0, 1.0)
ob_point_001.location = (0.8294, 10.76, 2.294)
ob_point_002.location = (-1.984, -11.16, 5.243)
ob_puffa_003.location = (2.407, -2.755, 8.698)
ob_puffa_003.rotation_euler = (-1.554, -1.095, -0.158)
ob_puffa_003.scale = (1.43, 1.502, 1.43)
ob_puffa_003.lock_rotations_4d = False
ob_puffa_003.empty_display_type = 'ARROWS'
ob_puffa_003.lineart.crease_threshold = 0.0
ob_puffa_004.location = (0.9766, -4.068, 13.09)
ob_puffa_004.rotation_euler = (0.2516, 0.6898, -1.798)
ob_puffa_004.scale = (1.26, 1.26, 1.26)
ob_puffa_004.lock_rotations_4d = False
ob_puffa_004.empty_display_type = 'ARROWS'
ob_puffa_004.lineart.crease_threshold = 0.0
ob_puffa_005.location = (-2.828, -3.914, 10.9)
ob_puffa_005.rotation_euler = (-0.2576, 0.2102, -2.498)
ob_puffa_005.scale = (1.386, 1.386, 1.386)
ob_puffa_005.lock_rotations_4d = False
ob_puffa_005.empty_display_type = 'ARROWS'
ob_puffa_005.lineart.crease_threshold = 0.0

# ---- collection membership
scene.collection.objects.link(ob_cube)
col_collection.objects.link(ob_trunk)
col_collection.objects.link(ob_sun)
col_collection.objects.link(ob_puffa)
col_collection.objects.link(ob_puffa_001)
col_collection.objects.link(ob_puffa_002)
col_collection.objects.link(ob_point)
col_collection.objects.link(ob_camera)
col_collection.objects.link(ob_point_001)
col_collection.objects.link(ob_point_002)
col_collection.objects.link(ob_puffa_003)
col_collection.objects.link(ob_puffa_004)
col_collection.objects.link(ob_puffa_005)

# ---- scene / render settings (as saved in the file)
scene.camera = ob_camera
scene.frame_start = 1; scene.frame_end = 250; scene.frame_set(1)
scene.render.engine = 'BLENDER_EEVEE_NEXT'
scene.render.resolution_x = 1080
scene.render.resolution_y = 1920
scene.render.film_transparent = True
scene.cycles.sampling_pattern = 'TABULATED_SOBOL'
scene.cycles.use_light_tree = False
scene.view_settings.view_transform = 'Filmic'
bpy.context.view_layer.update()
